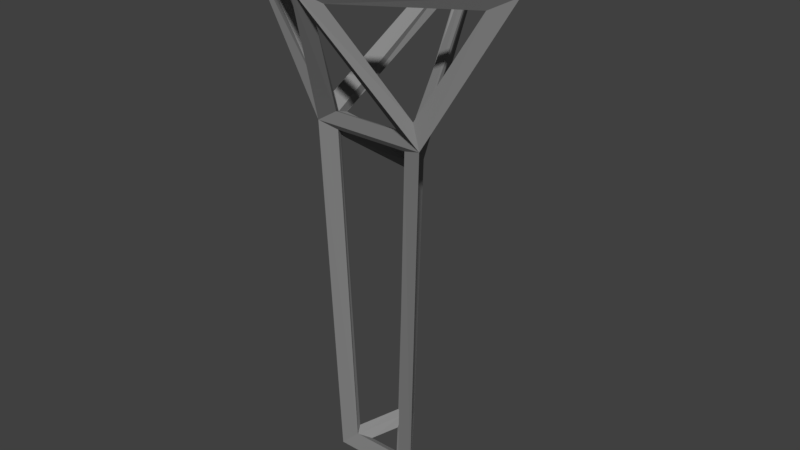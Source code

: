 # Source: Wireframe_Projector_Mesh.blend  (saved by Blender 2.79.0; exported with 4.5.12 LTS)
import bpy
from mathutils import Matrix  # noqa: F401  (used for matrix-valued properties, if any)

bpy.ops.wm.read_factory_settings(use_empty=True)
scene = bpy.context.scene
scene.name = 'Scene'

# ---- collections
col_collection_1 = bpy.data.collections.new('Collection 1'); scene.collection.children.link(col_collection_1)

# ---- materials (node trees are filled in below, after node groups)
mat_wireframe_projector_mesh = bpy.data.materials.new('Wireframe Projector Mesh')
mat_wireframe_projector_mesh.alpha_threshold = 0.0
mat_wireframe_projector_mesh.use_transparent_shadow = False
mat_wireframe_projector_mesh.diffuse_color = (0.2462, 0.2462, 0.2462, 1.0)
mat_wireframe_projector_mesh.roughness = 0.5
mat_wireframe_projector_mesh.specular_intensity = 0.0

# ---- material node trees

# ---- world
world_world = bpy.data.worlds.new('World'); scene.world = world_world
world_world.color = (0.05088, 0.05088, 0.05088)
world_world.use_sun_shadow = False
world_world.sun_shadow_jitter_overblur = 0.0
world_world.cycles.sampling_method = 'MANUAL'

# ---- meshes
me_plane = bpy.data.meshes.new('Plane')
me_plane.from_pydata([(0.0, 0.06525, 0.0), (-0.0717, -0.01697, 0.0), (0.0717, -0.01697, 0.0), (0.01938, -0.01559, -0.2568), (0.02575, -0.01836, -0.07196), (0.0, 0.01513, -0.09892), (-0.02575, -0.01836, -0.07196), (0.0, -0.06028, 0.0), (0.0, 0.009606, -0.2462), (-0.01938, -0.01559, -0.2568)], [], [(1, 0, 6), (0, 4, 5), (4, 0, 2), (4, 6, 9, 3), (5, 4, 3, 8), (6, 0, 5), (6, 5, 8, 9), (7, 1, 6), (6, 4, 7), (7, 4, 2), (1, 7, 2, 0), (9, 8, 3)])
me_plane.materials.append(mat_wireframe_projector_mesh)
me_plane.use_remesh_preserve_volume = False
me_plane.use_remesh_preserve_attributes = False
me_plane.use_mirror_vertex_groups = False
me_plane.update()

# ---- objects
ob_wireframe_projector_mesh = bpy.data.objects.new('Wireframe Projector Mesh', me_plane)

# ---- transforms, parenting, visibility, modifiers, constraints
ob_wireframe_projector_mesh.location = (0.0, 0.0, 0.0)
ob_wireframe_projector_mesh.lineart.crease_threshold = 0.0
_m = ob_wireframe_projector_mesh.modifiers.new('Wireframe', 'WIREFRAME')
_m.thickness = 0.0112
_m.use_boundary = True

# ---- collection membership
col_collection_1.objects.link(ob_wireframe_projector_mesh)

# ---- scene / render settings (as saved in the file)
scene.frame_start = 1; scene.frame_end = 250; scene.frame_set(1)
scene.render.engine = 'BLENDER_EEVEE_NEXT'
scene.render.resolution_percentage = 50
scene.render.dither_intensity = 0.0
scene.cycles.use_denoising = False
scene.cycles.samples = 128
scene.cycles.sampling_pattern = 'TABULATED_SOBOL'
scene.cycles.use_adaptive_sampling = False
scene.cycles.use_light_tree = False
scene.cycles.blur_glossy = 0.0
scene.cycles.sample_clamp_indirect = 0.0
scene.view_settings.view_transform = 'Standard'
bpy.context.view_layer.update()

# ---- added for rendering (the .blend has no active camera and no usable light): camera, sun
cam_auto = bpy.data.cameras.new('AutoCamera')
cam_auto.lens = 50.0
cam_auto.sensor_width = 36.0
cam_auto.clip_end = 1000.0
ob_auto_camera = bpy.data.objects.new('AutoCamera', cam_auto)
scene.collection.objects.link(ob_auto_camera)
ob_auto_camera.location = (0.30849, -0.367589, 0.117886)
ob_auto_camera.rotation_euler = (1.09748, -7.21219e-08, 0.694738)
scene.camera = ob_auto_camera
light_auto_sun = bpy.data.lights.new('AutoSun', 'SUN')
light_auto_sun.energy = 3.0
light_auto_sun.angle = 0.0523599
ob_auto_sun = bpy.data.objects.new('AutoSun', light_auto_sun)
scene.collection.objects.link(ob_auto_sun)
ob_auto_sun.rotation_euler = (0.872665, 0.174533, 0.523599)
bpy.context.view_layer.update()
